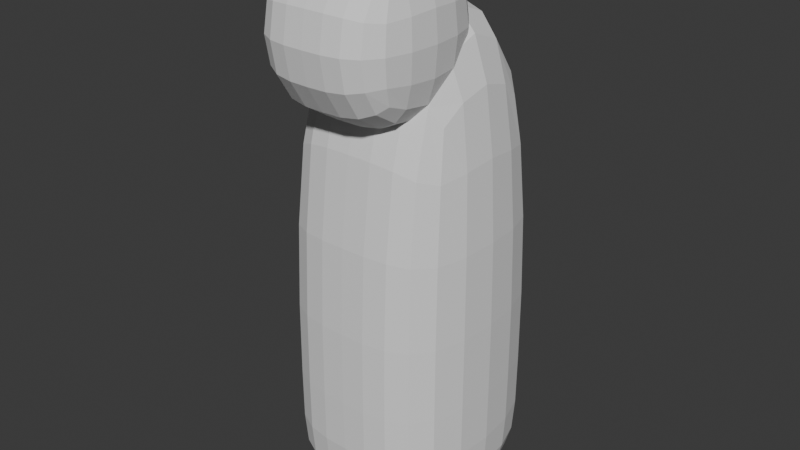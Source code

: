 # Source: MaskedPeople.blend  (saved by Blender 5.0.119; exported with 4.5.12 LTS)
import bpy
from mathutils import Matrix  # noqa: F401  (used for matrix-valued properties, if any)

bpy.ops.wm.read_factory_settings(use_empty=True)
scene = bpy.context.scene
scene.name = 'Scene'

# ---- collections
col_collection = bpy.data.collections.new('Collection'); scene.collection.children.link(col_collection)

# ---- world
world_world = bpy.data.worlds.new('World'); scene.world = world_world
world_world.use_nodes = True; world_world.node_tree.nodes.clear()
_N = world_world.node_tree.nodes; _L = world_world.node_tree.links
n0 = _N.new('ShaderNodeOutputWorld'); n0.name = 'World Output'; n0.location = (200, 100)
n1 = _N.new('ShaderNodeBackground'); n1.name = 'Background'; n1.location = (-200, 100)
n1.inputs[0].default_value = (0.05088, 0.05088, 0.05088, 1.0)
_L.new(n1.outputs[0], n0.inputs[0])
n0.is_active_output = True
world_world.color = (0.05088, 0.05088, 0.05088)
world_world.sun_shadow_jitter_overblur = 0.0

# ---- meshes
me_cube_001 = bpy.data.meshes.new('Cube.001')
me_cube_001.from_pydata([(0.2767, -0.511, 1.366), (0.2767, -0.511, 1.976), (0.2767, 0.09904, 1.366), (0.2767, 0.09904, 1.976), (0.0, 0.09904, 1.366), (0.0, 0.09904, 1.976), (0.0, -0.511, 1.366), (0.0, -0.511, 1.976)], [], [(4, 5, 3, 2), (2, 3, 1, 0), (4, 2, 0, 6), (3, 5, 7, 1), (0, 1, 7, 6)])
_uv = me_cube_001.uv_layers.new(name='UVMap')
_uv.uv.foreach_set('vector', [0.375, 0.375, 0.625, 0.375, 0.625, 0.5, 0.375, 0.5, 0.375, 0.5, 0.625, 0.5, 0.625, 0.75, 0.375, 0.75, 0.25, 0.5, 0.375, 0.5, 0.375, 0.75, 0.25, 0.75, 0.625, 0.5, 0.75, 0.5, 0.75, 0.75, 0.625, 0.75, 0.375, 0.75, 0.625, 0.75, 0.625, 0.875, 0.375, 0.875])
me_cube_001.update()
me_cube_002 = bpy.data.meshes.new('Cube.002')
me_cube_002.from_pydata([(0.3475, -0.3576, -0.01607), (0.3475, -0.3576, 1.823), (0.3475, 0.3576, -0.01607), (0.3475, 0.3576, 1.823), (0.3475, 0.3576, 0.1852), (0.3475, -0.3576, 0.1852), (0.0, 0.3576, -0.01607), (0.0, 0.3576, 1.823), (0.0, -0.3576, -0.01607), (0.0, -0.3576, 1.823), (0.0, -0.3576, 0.1852), (0.0, 0.3576, 0.1852)], [], [(11, 7, 3, 4), (4, 3, 1, 5), (6, 2, 0, 8), (2, 4, 5, 0), (6, 11, 4, 2), (0, 5, 10, 8), (3, 7, 9, 1), (5, 1, 9, 10)])
_uv = me_cube_002.uv_layers.new(name='UVMap')
_uv.uv.foreach_set('vector', [0.4024, 0.375, 0.625, 0.375, 0.625, 0.5, 0.4024, 0.5, 0.4024, 0.5, 0.625, 0.5, 0.625, 0.75, 0.4024, 0.75, 0.25, 0.5, 0.375, 0.5, 0.375, 0.75, 0.25, 0.75, 0.375, 0.5, 0.4024, 0.5, 0.4024, 0.75, 0.375, 0.75, 0.375, 0.375, 0.4024, 0.375, 0.4024, 0.5, 0.375, 0.5, 0.375, 0.75, 0.4024, 0.75, 0.4024, 0.875, 0.375, 0.875, 0.625, 0.5, 0.75, 0.5, 0.75, 0.75, 0.625, 0.75, 0.4024, 0.75, 0.625, 0.75, 0.625, 0.875, 0.4024, 0.875])
me_cube_002.update()

# ---- objects
ob_head = bpy.data.objects.new('Head', me_cube_001)
ob_cube = bpy.data.objects.new('Cube', me_cube_002)

# ---- transforms, parenting, visibility, modifiers, constraints
ob_head.location = (0.0, 0.0, 0.0)
ob_head.scale = (2.514, 2.514, 2.514)
_m = ob_head.modifiers.new('Subdivision', 'SUBSURF')
_m = ob_head.modifiers.new('Mirror', 'MIRROR')
ob_cube.location = (0.0, 0.0, 0.0)
ob_cube.scale = (2.514, 2.514, 2.514)
_m = ob_cube.modifiers.new('Subdivision', 'SUBSURF')
_m.levels = 2
_m = ob_cube.modifiers.new('Mirror', 'MIRROR')

# ---- collection membership
col_collection.objects.link(ob_head)
col_collection.objects.link(ob_cube)

# ---- scene / render settings (as saved in the file)
scene.frame_start = 1; scene.frame_end = 250; scene.frame_set(1)
scene.render.engine = 'BLENDER_EEVEE_NEXT'
scene.render.bake_bias = 0.0
scene.render.bake_samples = 0
scene.cycles.sampling_pattern = 'TABULATED_SOBOL'
scene.eevee.use_volume_custom_range = False
bpy.context.view_layer.update()

# ---- added for rendering (the .blend has no active camera and no usable light): camera, sun
cam_auto = bpy.data.cameras.new('AutoCamera')
cam_auto.lens = 50.0
cam_auto.sensor_width = 36.0
cam_auto.clip_end = 1000.0
ob_auto_camera = bpy.data.objects.new('AutoCamera', cam_auto)
scene.collection.objects.link(ob_auto_camera)
ob_auto_camera.location = (5.19533, -6.39521, 6.59838)
ob_auto_camera.rotation_euler = (1.09748, -7.21219e-08, 0.694738)
scene.camera = ob_auto_camera
light_auto_sun = bpy.data.lights.new('AutoSun', 'SUN')
light_auto_sun.energy = 3.0
light_auto_sun.angle = 0.0523599
ob_auto_sun = bpy.data.objects.new('AutoSun', light_auto_sun)
scene.collection.objects.link(ob_auto_sun)
ob_auto_sun.rotation_euler = (0.872665, 0.174533, 0.523599)
bpy.context.view_layer.update()

